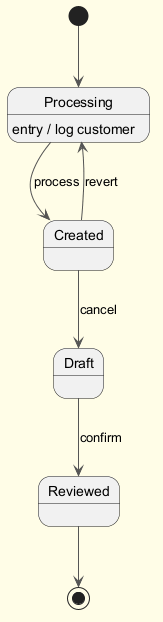

The diagram above was rendered by PlantUML. Its source (embedded in the PNG):
@startuml
skinparam backgroundColor #FFFDE7
skinparam classBackgroundColor #FFF9C4
skinparam classBorderColor #F57F17
skinparam ArrowColor #555555
[*] --> Processing
Processing --> Created : process
Processing : entry / log customer
Created --> Draft : cancel
Draft --> Reviewed : confirm
Created --> Processing : revert
Reviewed --> [*]
@enduml